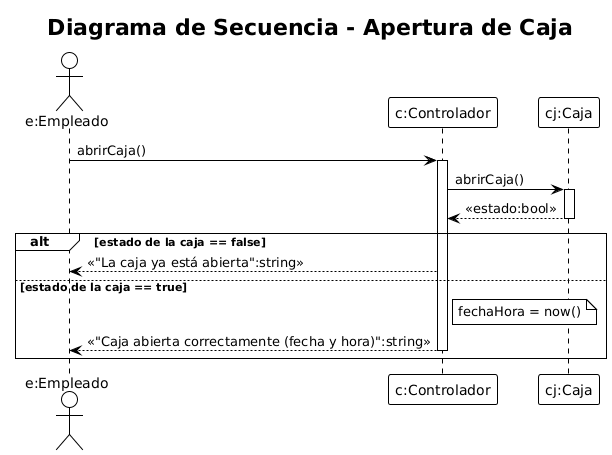

The diagram above was rendered by PlantUML. Its source (embedded in the PNG):
@startuml
!theme plain
title Diagrama de Secuencia - Apertura de Caja

actor "e:Empleado" as Empleado
participant "c:Controlador" as Controlador
participant "cj:Caja" as Caja

' Precondición: usuario logueado

Empleado -> Controlador : abrirCaja()
activate Controlador

Controlador -> Caja : abrirCaja()
activate Caja
Caja --> Controlador : <<estado:bool>>
deactivate Caja

alt estado de la caja == false
  Controlador --> Empleado : <<"La caja ya está abierta":string>>
else estado de la caja == true
  note right of Controlador
    fechaHora = now()
  end note
  Controlador --> Empleado : <<"Caja abierta correctamente (fecha y hora)":string>>
  deactivate Controlador
end
@enduml